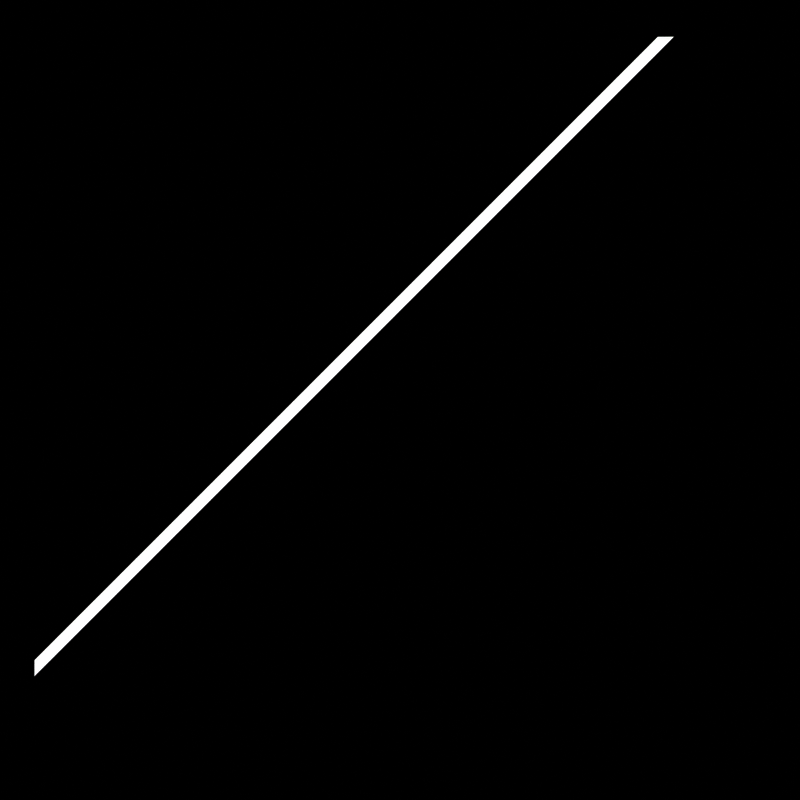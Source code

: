# Source: corner_dialog.blend  (saved by Blender 2.90.6; exported with 4.5.12 LTS)
import bpy
from mathutils import Matrix  # noqa: F401  (used for matrix-valued properties, if any)

bpy.ops.wm.read_factory_settings(use_empty=True)
scene = bpy.context.scene
scene.name = 'Scene'

# ---- collections
col_collection = bpy.data.collections.new('Collection'); scene.collection.children.link(col_collection)

# ---- materials (node trees are filled in below, after node groups)
mat_material_001 = bpy.data.materials.new('Material.001')
mat_material_001.use_transparent_shadow = False

# ---- node groups
ng_stripes = bpy.data.node_groups.new('stripes', 'ShaderNodeTree')
_s = ng_stripes.interface.new_socket(name='Value', in_out='OUTPUT', socket_type='NodeSocketFloat')
_s.min_value = 0.0
_s.max_value = 0.0
_s = ng_stripes.interface.new_socket(name='Input', in_out='INPUT', socket_type='NodeSocketFloat')
_s = ng_stripes.interface.new_socket(name='Value', in_out='INPUT', socket_type='NodeSocketFloat')
_s.default_value = 0.3
_s.min_value = -1e+04
_s.max_value = 1e+04
_N = ng_stripes.nodes; _L = ng_stripes.links
n0 = _N.new('ShaderNodeMath'); n0.name = 'Math.001'; n0.location = (54, 262)
n0.operation = 'MODULO'
n0.inputs[1].default_value = 1.0
n0.inputs[2].default_value = 0.0
n1 = _N.new('ShaderNodeMath'); n1.name = 'Math'; n1.location = (-179, 210)
n1.operation = 'MULTIPLY'
n1.inputs[1].default_value = 10.0
n1.inputs[2].default_value = 0.0
n2 = _N.new('ShaderNodeMath'); n2.name = 'Math.004'; n2.location = (-171, 16)
n2.inputs[2].default_value = 0.0
n3 = _N.new('ShaderNodeMath'); n3.name = 'Math.005'; n3.location = (-175, -170)
n3.operation = 'GREATER_THAN'
n3.inputs[1].default_value = 0.0
n3.inputs[2].default_value = 0.0
n4 = _N.new('ShaderNodeMath'); n4.name = 'Math.002'; n4.location = (318, 145)
n4.operation = 'GREATER_THAN'
n4.inputs[2].default_value = 0.0
n5 = _N.new('ShaderNodeMath'); n5.name = 'Math.006'; n5.location = (608, 137)
n5.operation = 'MULTIPLY'
n5.inputs[2].default_value = 0.0
n6 = _N.new('ShaderNodeMath'); n6.name = 'Math.003'; n6.location = (90, 62)
n6.operation = 'MULTIPLY'
n6.inputs[2].default_value = 0.0
n7 = _N.new('NodeReroute'); n7.name = 'Reroute'; n7.location = (-394, -67)
n7.width = 16
n7.socket_idname = 'NodeSocketFloat'
n8 = _N.new('NodeGroupOutput'); n8.name = 'Group Output'; n8.location = (808, 46)
n9 = _N.new('NodeGroupInput'); n9.name = 'Group Input'; n9.location = (-682, -167)
_L.new(n1.outputs[0], n0.inputs[0])
_L.new(n0.outputs[0], n4.inputs[0])
_L.new(n4.outputs[0], n5.inputs[0])
_L.new(n6.outputs[0], n4.inputs[1])
_L.new(n2.outputs[0], n6.inputs[0])
_L.new(n9.outputs[0], n7.inputs[0])
_L.new(n5.outputs[0], n8.inputs[0])
_L.new(n3.outputs[0], n5.inputs[1])
_L.new(n7.outputs[0], n3.inputs[0])
_L.new(n7.outputs[0], n2.inputs[0])
_L.new(n7.outputs[0], n1.inputs[0])
_L.new(n9.outputs[1], n6.inputs[1])
n8.is_active_output = True
ng_modulation = bpy.data.node_groups.new('modulation', 'ShaderNodeTree')
_s = ng_modulation.interface.new_socket(name='Result', in_out='OUTPUT', socket_type='NodeSocketFloat')
_s.min_value = 0.0
_s.max_value = 0.0
_s = ng_modulation.interface.new_socket(name='Input', in_out='INPUT', socket_type='NodeSocketFloat')
_N = ng_modulation.nodes; _L = ng_modulation.links
n0 = _N.new('ShaderNodeMath'); n0.name = 'Math.002'; n0.location = (-311, 64)
n0.operation = 'MULTIPLY'
n0.inputs[1].default_value = 6.283
n0.inputs[2].default_value = 0.0
n1 = _N.new('ShaderNodeMath'); n1.name = 'Math.005'; n1.location = (-106, 62)
n1.operation = 'COSINE'
n1.inputs[2].default_value = 0.0
n2 = _N.new('ShaderNodeMapRange'); n2.name = 'Map Range.001'; n2.location = (505, 139)
n2.inputs[1].default_value = -1.0
n3 = _N.new('NodeReroute'); n3.name = 'Reroute'; n3.location = (-414, -131)
n3.width = 16
n3.socket_idname = 'NodeSocketFloat'
n4 = _N.new('NodeGroupInput'); n4.name = 'Group Input'; n4.location = (-614, 0)
n5 = _N.new('NodeGroupOutput'); n5.name = 'Group Output'; n5.location = (705, 0)
n6 = _N.new('ShaderNodeMath'); n6.name = 'Math.004'; n6.location = (-148, -139)
n6.operation = 'FLOOR'
n6.inputs[2].default_value = 0.0
n7 = _N.new('ShaderNodeMath'); n7.name = 'Math.006'; n7.location = (65, -126)
n7.operation = 'MULTIPLY'
n7.inputs[1].default_value = 1.0
n7.inputs[2].default_value = 0.0
n8 = _N.new('ShaderNodeMath'); n8.name = 'Math.003'; n8.location = (-352, -133)
n8.operation = 'MODULO'
n8.inputs[1].default_value = 2.0
n8.inputs[2].default_value = 0.0
_L.new(n4.outputs[0], n3.inputs[0])
_L.new(n8.outputs[0], n6.inputs[0])
_L.new(n0.outputs[0], n1.inputs[0])
_L.new(n6.outputs[0], n7.inputs[0])
_L.new(n1.outputs[0], n2.inputs[0])
_L.new(n2.outputs[0], n5.inputs[0])
_L.new(n3.outputs[0], n0.inputs[0])
_L.new(n3.outputs[0], n8.inputs[0])
_L.new(n7.outputs[0], n2.inputs[3])
n5.is_active_output = True

# ---- material node trees
mat_material_001.use_nodes = True; mat_material_001.node_tree.nodes.clear()
_N = mat_material_001.node_tree.nodes; _L = mat_material_001.node_tree.links
n0 = _N.new('ShaderNodeVectorRotate'); n0.name = 'Vector Rotate'; n0.location = (-1057, -190)
n0.inputs[3].default_value = 0.7854
n1 = _N.new('ShaderNodeTexCoord'); n1.name = 'Texture Coordinate'; n1.location = (-1518, -317)
n2 = _N.new('ShaderNodeSeparateXYZ'); n2.name = 'Separate XYZ'; n2.location = (-344, -269)
n3 = _N.new('ShaderNodeGroup'); n3.name = 'Group.001'; n3.location = (239, -415)
n3.node_tree = ng_stripes
n4 = _N.new('ShaderNodeGroup'); n4.name = 'Group'; n4.location = (246, -243)
n4.node_tree = ng_stripes
n5 = _N.new('ShaderNodeMath'); n5.name = 'Math'; n5.location = (-37, -449)
n5.operation = 'MULTIPLY'
n5.inputs[1].default_value = -1.0
n5.inputs[2].default_value = 0.0
n6 = _N.new('ShaderNodeOutputMaterial'); n6.name = 'Material Output'; n6.location = (714, -407)
n7 = _N.new('ShaderNodeMath'); n7.name = 'Math.001'; n7.location = (479, -256)
n7.inputs[2].default_value = 0.0
n8 = _N.new('ShaderNodeMath'); n8.name = 'Math.003'; n8.location = (-389, -665)
n8.operation = 'MULTIPLY'
n8.inputs[1].default_value = 1.7
n8.inputs[2].default_value = 0.0
n9 = _N.new('ShaderNodeMath'); n9.name = 'Math.002'; n9.location = (-1237, -956)
n9.inputs[1].default_value = 1.0
n9.inputs[2].default_value = 0.0
n10 = _N.new('ShaderNodeGroup'); n10.name = 'Group.003'; n10.location = (-1042, -948)
n10.node_tree = ng_modulation
n11 = _N.new('ShaderNodeGroup'); n11.name = 'Group.002'; n11.location = (-1041, -808)
n11.node_tree = ng_modulation
n12 = _N.new('ShaderNodeMath'); n12.name = 'Math.004'; n12.location = (-395, -864)
n12.operation = 'MULTIPLY'
n12.inputs[1].default_value = 1.7
n12.inputs[2].default_value = 0.0
n13 = _N.new('ShaderNodeValue'); n13.name = 'Value.002'; n13.location = (-1631, -927)
n13.outputs[0].default_value = 1.872
_L.new(n1.outputs[0], n0.inputs[0])
_L.new(n0.outputs[0], n2.inputs[0])
_L.new(n2.outputs[0], n4.inputs[0])
_L.new(n2.outputs[0], n5.inputs[0])
_L.new(n5.outputs[0], n3.inputs[0])
_L.new(n4.outputs[0], n7.inputs[0])
_L.new(n3.outputs[0], n7.inputs[1])
_L.new(n13.outputs[0], n11.inputs[0])
_L.new(n13.outputs[0], n9.inputs[0])
_L.new(n9.outputs[0], n10.inputs[0])
_L.new(n7.outputs[0], n6.inputs[0])
_L.new(n8.outputs[0], n4.inputs[1])
_L.new(n12.outputs[0], n3.inputs[1])
_L.new(n11.outputs[0], n8.inputs[0])
_L.new(n10.outputs[0], n12.inputs[0])
n6.is_active_output = True

# ---- world
world_world = bpy.data.worlds.new('World'); scene.world = world_world
world_world.use_nodes = True; world_world.node_tree.nodes.clear()
_N = world_world.node_tree.nodes; _L = world_world.node_tree.links
n0 = _N.new('ShaderNodeOutputWorld'); n0.name = 'World Output'; n0.location = (300, 300)
n0.is_active_output = True
world_world.color = (0.05088, 0.05088, 0.05088)
world_world.use_sun_shadow = False
world_world.sun_shadow_jitter_overblur = 0.0

# ---- cameras
cam_camera = bpy.data.cameras.new('Camera')

# ---- meshes
me_plane = bpy.data.meshes.new('Plane')
me_plane.from_pydata([(-1.0, -1.0, 0.0), (1.0, -1.0, 0.0), (-1.0, 1.0, 0.0), (1.0, 1.0, 0.0)], [], [(0, 1, 3, 2)])
_uv = me_plane.uv_layers.new(name='UVMap')
_uv.uv.foreach_set('vector', [0.0, 0.0, 1.0, 0.0, 1.0, 1.0, 0.0, 1.0])
me_plane.materials.append(mat_material_001)
me_plane.use_remesh_fix_poles = True
me_plane.use_remesh_preserve_attributes = False
me_plane.use_mirror_vertex_groups = False
me_plane.update()

# ---- objects
ob_plane = bpy.data.objects.new('Plane', me_plane)
ob_camera = bpy.data.objects.new('Camera', cam_camera)

# ---- transforms, parenting, visibility, modifiers, constraints
ob_plane.location = (0.0, 0.0, 0.0)
ob_plane.lineart.crease_threshold = 0.0
ob_camera.location = (0.006996, -0.0008142, 3.06)
ob_camera.lineart.crease_threshold = 0.0

# ---- collection membership
col_collection.objects.link(ob_plane)
col_collection.objects.link(ob_camera)

# ---- scene / render settings (as saved in the file)
scene.camera = ob_camera
scene.frame_start = 1; scene.frame_end = 48; scene.frame_set(45)
scene.render.engine = 'BLENDER_EEVEE_NEXT'
scene.render.resolution_x = 1000
scene.render.resolution_y = 1000
scene.cycles.use_denoising = False
scene.cycles.samples = 128
scene.cycles.sampling_pattern = 'TABULATED_SOBOL'
scene.cycles.use_adaptive_sampling = False
scene.cycles.use_light_tree = False
scene.view_settings.view_transform = 'Raw'
bpy.context.view_layer.update()

# ---- added for rendering (the .blend has no usable light): sun
light_auto_sun = bpy.data.lights.new('AutoSun', 'SUN')
light_auto_sun.energy = 3.0
light_auto_sun.angle = 0.0523599
ob_auto_sun = bpy.data.objects.new('AutoSun', light_auto_sun)
scene.collection.objects.link(ob_auto_sun)
ob_auto_sun.rotation_euler = (0.872665, 0.174533, 0.523599)
bpy.context.view_layer.update()
